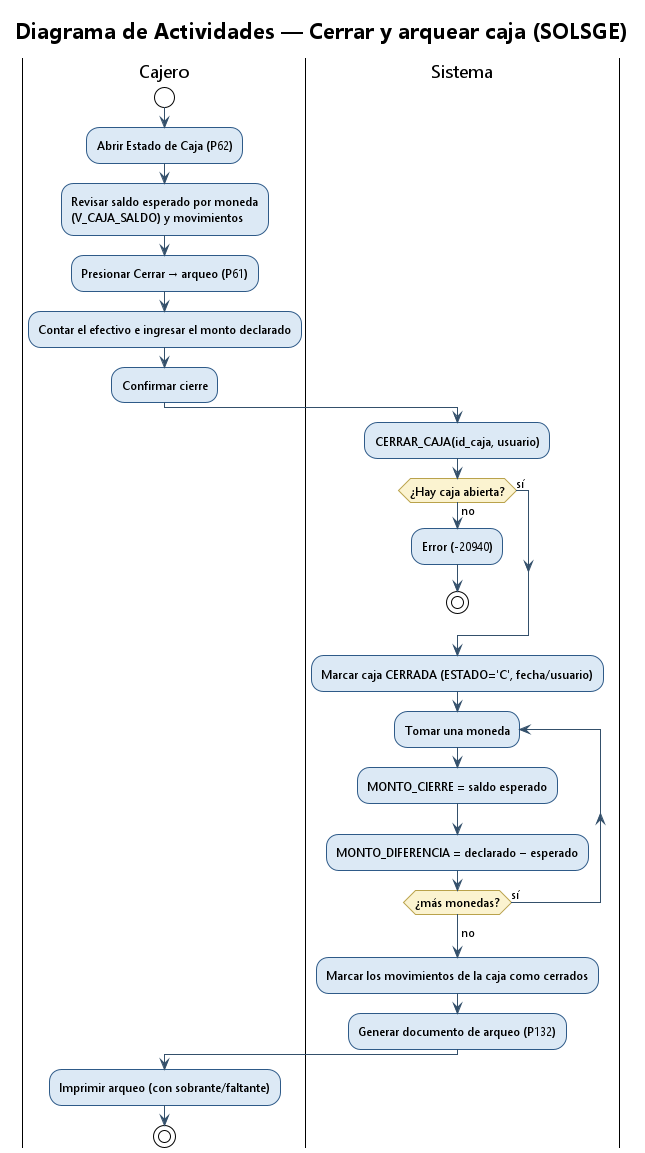

The diagram above was rendered by PlantUML. Its source (embedded in the PNG):
@startuml actividad_cerrar_caja
' ============================================================================
' SolSGE - Diagrama de Actividades - "Cerrar y arquear caja" (F17)
' Flujo real: P62 → P61 (monto declarado) → CERRAR_CAJA v3.
' ============================================================================
!theme plain
skinparam backgroundColor #FFFFFF
skinparam shadowing false
skinparam DefaultFontName Segoe UI
skinparam ActivityFontSize 12
skinparam activity {
  BackgroundColor #DCE9F5
  BorderColor #2E5A88
  DiamondBackgroundColor #FBF3D0
  DiamondBorderColor #B9A24B
  ArrowColor #34506B
}

title Diagrama de Actividades — Cerrar y arquear caja (SOLSGE)

|Cajero|
start
:Abrir Estado de Caja (P62);
:Revisar saldo esperado por moneda\n(V_CAJA_SALDO) y movimientos;
:Presionar Cerrar → arqueo (P61);
:Contar el efectivo e ingresar el monto declarado;
:Confirmar cierre;

|Sistema|
:CERRAR_CAJA(id_caja, usuario);
if (¿Hay caja abierta?) then (no)
  :Error (-20940);
  stop
else (sí)
endif
:Marcar caja CERRADA (ESTADO='C', fecha/usuario);
repeat :Tomar una moneda;
  :MONTO_CIERRE = saldo esperado;
  :MONTO_DIFERENCIA = declarado − esperado;
repeat while (¿más monedas?) is (sí)
->no;
:Marcar los movimientos de la caja como cerrados;
:Generar documento de arqueo (P132);

|Cajero|
:Imprimir arqueo (con sobrante/faltante);
stop

@enduml